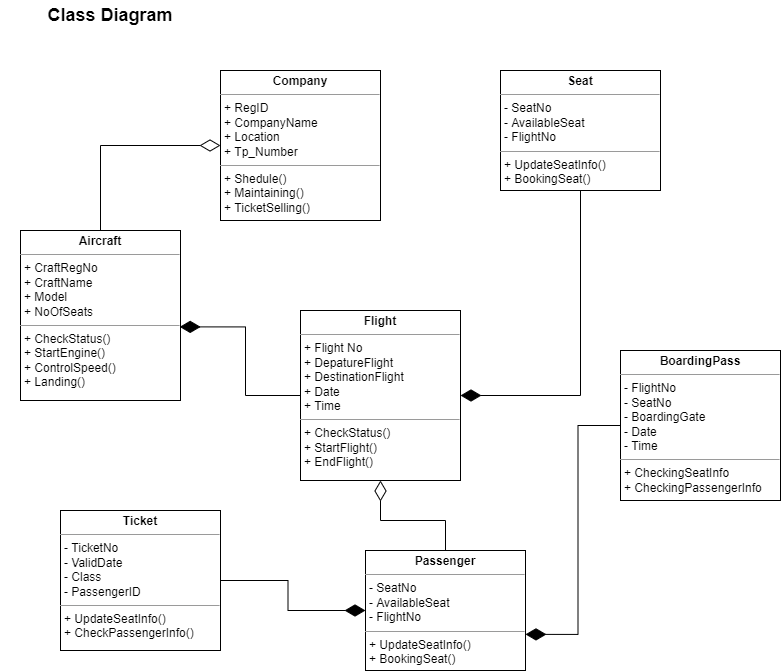

The diagram above was exported from draw.io. Its source (the exported page's mxGraphModel, read from the mxfile embedded in the PNG):
<mxGraphModel dx="1185" dy="632" grid="1" gridSize="10" guides="1" tooltips="1" connect="1" arrows="1" fold="1" page="1" pageScale="1" pageWidth="850" pageHeight="1100" math="0" shadow="0">
  <root>
    <mxCell id="0" />
    <mxCell id="1" parent="0" />
    <mxCell id="OONFreIs241HIKD7uMI_-1" value="&lt;p style=&quot;margin:0px;margin-top:4px;text-align:center;&quot;&gt;&lt;b&gt;Company&lt;/b&gt;&lt;/p&gt;&lt;hr size=&quot;1&quot;&gt;&lt;p style=&quot;margin:0px;margin-left:4px;&quot;&gt;+ RegID&lt;/p&gt;&lt;p style=&quot;margin:0px;margin-left:4px;&quot;&gt;+ CompanyName&lt;/p&gt;&lt;p style=&quot;margin:0px;margin-left:4px;&quot;&gt;+ Location&lt;/p&gt;&lt;p style=&quot;margin:0px;margin-left:4px;&quot;&gt;+ Tp_Number&lt;/p&gt;&lt;hr size=&quot;1&quot;&gt;&lt;p style=&quot;margin:0px;margin-left:4px;&quot;&gt;+ Shedule()&lt;/p&gt;&lt;p style=&quot;margin:0px;margin-left:4px;&quot;&gt;+ Maintaining()&lt;/p&gt;&lt;p style=&quot;margin:0px;margin-left:4px;&quot;&gt;+ TicketSelling()&lt;/p&gt;" style="verticalAlign=top;align=left;overflow=fill;fontSize=12;fontFamily=Helvetica;html=1;" vertex="1" parent="1">
      <mxGeometry x="280" y="80" width="160" height="150" as="geometry" />
    </mxCell>
    <mxCell id="OONFreIs241HIKD7uMI_-8" style="edgeStyle=orthogonalEdgeStyle;rounded=0;orthogonalLoop=1;jettySize=auto;html=1;entryX=0;entryY=0.5;entryDx=0;entryDy=0;fontSize=15;startArrow=none;startFill=0;endArrow=diamondThin;endFill=0;endSize=18;" edge="1" parent="1" source="OONFreIs241HIKD7uMI_-2" target="OONFreIs241HIKD7uMI_-1">
      <mxGeometry relative="1" as="geometry">
        <Array as="points">
          <mxPoint x="160" y="155" />
        </Array>
      </mxGeometry>
    </mxCell>
    <mxCell id="OONFreIs241HIKD7uMI_-2" value="&lt;p style=&quot;margin:0px;margin-top:4px;text-align:center;&quot;&gt;&lt;b&gt;Aircraft&lt;/b&gt;&lt;/p&gt;&lt;hr size=&quot;1&quot;&gt;&lt;p style=&quot;margin:0px;margin-left:4px;&quot;&gt;+ CraftRegNo&lt;br&gt;&lt;/p&gt;&lt;p style=&quot;margin:0px;margin-left:4px;&quot;&gt;+ CraftName&lt;/p&gt;&lt;p style=&quot;margin:0px;margin-left:4px;&quot;&gt;+ Model&lt;/p&gt;&lt;p style=&quot;margin:0px;margin-left:4px;&quot;&gt;+ NoOfSeats&lt;/p&gt;&lt;hr size=&quot;1&quot;&gt;&lt;p style=&quot;margin:0px;margin-left:4px;&quot;&gt;+ CheckStatus()&lt;br&gt;&lt;/p&gt;&lt;p style=&quot;margin:0px;margin-left:4px;&quot;&gt;+ StartEngine()&lt;/p&gt;&lt;p style=&quot;margin:0px;margin-left:4px;&quot;&gt;+ ControlSpeed()&lt;/p&gt;&lt;p style=&quot;margin:0px;margin-left:4px;&quot;&gt;+ Landing()&lt;/p&gt;" style="verticalAlign=top;align=left;overflow=fill;fontSize=12;fontFamily=Helvetica;html=1;" vertex="1" parent="1">
      <mxGeometry x="80" y="240" width="160" height="170" as="geometry" />
    </mxCell>
    <mxCell id="OONFreIs241HIKD7uMI_-9" style="edgeStyle=orthogonalEdgeStyle;rounded=0;orthogonalLoop=1;jettySize=auto;html=1;entryX=0.995;entryY=0.567;entryDx=0;entryDy=0;entryPerimeter=0;fontSize=15;startArrow=none;startFill=0;endArrow=diamondThin;endFill=1;endSize=18;" edge="1" parent="1" source="OONFreIs241HIKD7uMI_-3" target="OONFreIs241HIKD7uMI_-2">
      <mxGeometry relative="1" as="geometry" />
    </mxCell>
    <mxCell id="OONFreIs241HIKD7uMI_-3" value="&lt;p style=&quot;margin:0px;margin-top:4px;text-align:center;&quot;&gt;&lt;b&gt;Flight&lt;/b&gt;&lt;/p&gt;&lt;hr size=&quot;1&quot;&gt;&lt;p style=&quot;margin:0px;margin-left:4px;&quot;&gt;+ Flight No&lt;br&gt;&lt;/p&gt;&lt;p style=&quot;margin:0px;margin-left:4px;&quot;&gt;+ DepatureFlight&lt;/p&gt;&lt;p style=&quot;margin:0px;margin-left:4px;&quot;&gt;+ DestinationFlight&lt;/p&gt;&lt;p style=&quot;margin:0px;margin-left:4px;&quot;&gt;+ Date&lt;/p&gt;&lt;p style=&quot;margin:0px;margin-left:4px;&quot;&gt;+ Time&lt;/p&gt;&lt;hr size=&quot;1&quot;&gt;&lt;p style=&quot;margin:0px;margin-left:4px;&quot;&gt;+ CheckStatus()&lt;/p&gt;&lt;p style=&quot;margin:0px;margin-left:4px;&quot;&gt;+ StartFlight()&lt;/p&gt;&lt;p style=&quot;margin:0px;margin-left:4px;&quot;&gt;+ EndFlight()&lt;/p&gt;" style="verticalAlign=top;align=left;overflow=fill;fontSize=12;fontFamily=Helvetica;html=1;" vertex="1" parent="1">
      <mxGeometry x="360" y="320" width="160" height="170" as="geometry" />
    </mxCell>
    <mxCell id="OONFreIs241HIKD7uMI_-14" style="edgeStyle=orthogonalEdgeStyle;rounded=0;orthogonalLoop=1;jettySize=auto;html=1;entryX=1;entryY=0.5;entryDx=0;entryDy=0;fontSize=15;startArrow=none;startFill=0;endArrow=diamondThin;endFill=1;endSize=18;" edge="1" parent="1" source="OONFreIs241HIKD7uMI_-4" target="OONFreIs241HIKD7uMI_-3">
      <mxGeometry relative="1" as="geometry">
        <Array as="points">
          <mxPoint x="640" y="405" />
        </Array>
      </mxGeometry>
    </mxCell>
    <mxCell id="OONFreIs241HIKD7uMI_-4" value="&lt;p style=&quot;margin:0px;margin-top:4px;text-align:center;&quot;&gt;&lt;b&gt;Seat&lt;/b&gt;&lt;/p&gt;&lt;hr size=&quot;1&quot;&gt;&lt;p style=&quot;margin:0px;margin-left:4px;&quot;&gt;- SeatNo&lt;br&gt;&lt;/p&gt;&lt;p style=&quot;margin:0px;margin-left:4px;&quot;&gt;- AvailableSeat&lt;/p&gt;&lt;p style=&quot;margin:0px;margin-left:4px;&quot;&gt;- FlightNo&lt;/p&gt;&lt;hr size=&quot;1&quot;&gt;&lt;p style=&quot;margin:0px;margin-left:4px;&quot;&gt;+ UpdateSeatInfo()&lt;/p&gt;&lt;p style=&quot;margin:0px;margin-left:4px;&quot;&gt;+ BookingSeat()&lt;/p&gt;" style="verticalAlign=top;align=left;overflow=fill;fontSize=12;fontFamily=Helvetica;html=1;" vertex="1" parent="1">
      <mxGeometry x="560" y="80" width="160" height="120" as="geometry" />
    </mxCell>
    <mxCell id="OONFreIs241HIKD7uMI_-11" style="edgeStyle=orthogonalEdgeStyle;rounded=0;orthogonalLoop=1;jettySize=auto;html=1;entryX=0.5;entryY=1;entryDx=0;entryDy=0;fontSize=15;startArrow=none;startFill=0;endArrow=diamondThin;endFill=0;endSize=18;" edge="1" parent="1" source="OONFreIs241HIKD7uMI_-5" target="OONFreIs241HIKD7uMI_-3">
      <mxGeometry relative="1" as="geometry" />
    </mxCell>
    <mxCell id="OONFreIs241HIKD7uMI_-5" value="&lt;p style=&quot;margin:0px;margin-top:4px;text-align:center;&quot;&gt;&lt;b&gt;Passenger&lt;/b&gt;&lt;/p&gt;&lt;hr size=&quot;1&quot;&gt;&lt;p style=&quot;margin:0px;margin-left:4px;&quot;&gt;- SeatNo&lt;br&gt;&lt;/p&gt;&lt;p style=&quot;margin:0px;margin-left:4px;&quot;&gt;- AvailableSeat&lt;/p&gt;&lt;p style=&quot;margin:0px;margin-left:4px;&quot;&gt;- FlightNo&lt;/p&gt;&lt;hr size=&quot;1&quot;&gt;&lt;p style=&quot;margin:0px;margin-left:4px;&quot;&gt;+ UpdateSeatInfo()&lt;/p&gt;&lt;p style=&quot;margin:0px;margin-left:4px;&quot;&gt;+ BookingSeat()&lt;/p&gt;" style="verticalAlign=top;align=left;overflow=fill;fontSize=12;fontFamily=Helvetica;html=1;" vertex="1" parent="1">
      <mxGeometry x="425" y="560" width="160" height="120" as="geometry" />
    </mxCell>
    <mxCell id="OONFreIs241HIKD7uMI_-12" style="edgeStyle=orthogonalEdgeStyle;rounded=0;orthogonalLoop=1;jettySize=auto;html=1;entryX=1;entryY=0.699;entryDx=0;entryDy=0;entryPerimeter=0;fontSize=15;startArrow=none;startFill=0;endArrow=diamondThin;endFill=1;endSize=18;" edge="1" parent="1" source="OONFreIs241HIKD7uMI_-6" target="OONFreIs241HIKD7uMI_-5">
      <mxGeometry relative="1" as="geometry" />
    </mxCell>
    <mxCell id="OONFreIs241HIKD7uMI_-6" value="&lt;p style=&quot;margin:0px;margin-top:4px;text-align:center;&quot;&gt;&lt;b&gt;BoardingPass&lt;/b&gt;&lt;/p&gt;&lt;hr size=&quot;1&quot;&gt;&lt;p style=&quot;margin:0px;margin-left:4px;&quot;&gt;- FlightNo&lt;/p&gt;&lt;p style=&quot;margin:0px;margin-left:4px;&quot;&gt;- SeatNo&lt;/p&gt;&lt;p style=&quot;margin:0px;margin-left:4px;&quot;&gt;- BoardingGate&lt;/p&gt;&lt;p style=&quot;margin:0px;margin-left:4px;&quot;&gt;- Date&lt;/p&gt;&lt;p style=&quot;margin:0px;margin-left:4px;&quot;&gt;- Time&lt;/p&gt;&lt;hr size=&quot;1&quot;&gt;&lt;p style=&quot;margin:0px;margin-left:4px;&quot;&gt;+ CheckingSeatInfo&lt;br&gt;&lt;/p&gt;&lt;p style=&quot;margin:0px;margin-left:4px;&quot;&gt;+ CheckingPassengerInfo&lt;/p&gt;" style="verticalAlign=top;align=left;overflow=fill;fontSize=12;fontFamily=Helvetica;html=1;" vertex="1" parent="1">
      <mxGeometry x="680" y="360" width="160" height="150" as="geometry" />
    </mxCell>
    <mxCell id="OONFreIs241HIKD7uMI_-13" style="edgeStyle=orthogonalEdgeStyle;rounded=0;orthogonalLoop=1;jettySize=auto;html=1;fontSize=15;startArrow=none;startFill=0;endArrow=diamondThin;endFill=1;endSize=18;" edge="1" parent="1" source="OONFreIs241HIKD7uMI_-7" target="OONFreIs241HIKD7uMI_-5">
      <mxGeometry relative="1" as="geometry" />
    </mxCell>
    <mxCell id="OONFreIs241HIKD7uMI_-7" value="&lt;p style=&quot;margin:0px;margin-top:4px;text-align:center;&quot;&gt;&lt;b&gt;Ticket&lt;/b&gt;&lt;/p&gt;&lt;hr size=&quot;1&quot;&gt;&lt;p style=&quot;margin:0px;margin-left:4px;&quot;&gt;- TicketNo&lt;/p&gt;&lt;p style=&quot;margin:0px;margin-left:4px;&quot;&gt;- ValidDate&lt;/p&gt;&lt;p style=&quot;margin:0px;margin-left:4px;&quot;&gt;- Class&lt;/p&gt;&lt;p style=&quot;margin:0px;margin-left:4px;&quot;&gt;- PassengerID&lt;/p&gt;&lt;hr size=&quot;1&quot;&gt;&lt;p style=&quot;margin:0px;margin-left:4px;&quot;&gt;+ UpdateSeatInfo()&lt;/p&gt;&lt;p style=&quot;margin:0px;margin-left:4px;&quot;&gt;+ CheckPassengerInfo()&lt;/p&gt;" style="verticalAlign=top;align=left;overflow=fill;fontSize=12;fontFamily=Helvetica;html=1;" vertex="1" parent="1">
      <mxGeometry x="120" y="520" width="160" height="140" as="geometry" />
    </mxCell>
    <mxCell id="OONFreIs241HIKD7uMI_-15" value="&lt;b&gt;&lt;font style=&quot;font-size: 18px;&quot;&gt;Class Diagram&lt;/font&gt;&lt;/b&gt;" style="text;html=1;strokeColor=none;fillColor=none;align=center;verticalAlign=middle;whiteSpace=wrap;rounded=0;fontSize=15;" vertex="1" parent="1">
      <mxGeometry x="60" y="10" width="220" height="30" as="geometry" />
    </mxCell>
  </root>
</mxGraphModel>